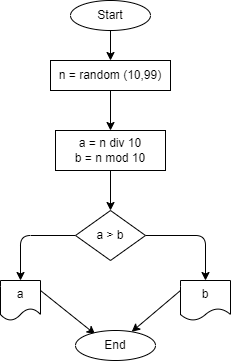

The diagram above was exported from draw.io. Its source (the exported page's mxGraphModel, read from the mxfile embedded in the PNG):
<mxGraphModel dx="961" dy="309" grid="1" gridSize="10" guides="1" tooltips="1" connect="1" arrows="1" fold="1" page="1" pageScale="1" pageWidth="827" pageHeight="1169" math="0" shadow="0">
  <root>
    <mxCell id="0" />
    <mxCell id="1" parent="0" />
    <mxCell id="9" style="edgeStyle=none;html=1;exitX=0.5;exitY=1;exitDx=0;exitDy=0;entryX=0.5;entryY=0;entryDx=0;entryDy=0;" parent="1" source="3" target="4" edge="1">
      <mxGeometry relative="1" as="geometry" />
    </mxCell>
    <mxCell id="3" value="Start" style="ellipse;whiteSpace=wrap;html=1;" parent="1" vertex="1">
      <mxGeometry x="290" y="30" width="80" height="30" as="geometry" />
    </mxCell>
    <mxCell id="10" style="edgeStyle=none;html=1;exitX=0.5;exitY=1;exitDx=0;exitDy=0;entryX=0.5;entryY=0;entryDx=0;entryDy=0;" parent="1" source="4" target="5" edge="1">
      <mxGeometry relative="1" as="geometry" />
    </mxCell>
    <mxCell id="4" value="n = random (10,99)" style="whiteSpace=wrap;html=1;" parent="1" vertex="1">
      <mxGeometry x="270" y="90" width="120" height="30" as="geometry" />
    </mxCell>
    <mxCell id="11" style="edgeStyle=none;html=1;exitX=0.5;exitY=1;exitDx=0;exitDy=0;entryX=0.5;entryY=0;entryDx=0;entryDy=0;" parent="1" source="5" target="6" edge="1">
      <mxGeometry relative="1" as="geometry" />
    </mxCell>
    <mxCell id="5" value="a = n div 10&lt;br&gt;b = n mod 10" style="whiteSpace=wrap;html=1;" parent="1" vertex="1">
      <mxGeometry x="275" y="160" width="110" height="40" as="geometry" />
    </mxCell>
    <mxCell id="12" style="edgeStyle=none;html=1;exitX=1;exitY=0.5;exitDx=0;exitDy=0;entryX=0.5;entryY=0;entryDx=0;entryDy=0;" parent="1" source="6" target="8" edge="1">
      <mxGeometry relative="1" as="geometry">
        <Array as="points">
          <mxPoint x="425" y="265" />
        </Array>
      </mxGeometry>
    </mxCell>
    <mxCell id="13" style="edgeStyle=none;html=1;exitX=0;exitY=0.5;exitDx=0;exitDy=0;entryX=0.5;entryY=0;entryDx=0;entryDy=0;" parent="1" source="6" target="7" edge="1">
      <mxGeometry relative="1" as="geometry">
        <Array as="points">
          <mxPoint x="240" y="265" />
        </Array>
      </mxGeometry>
    </mxCell>
    <mxCell id="6" value="a &amp;gt; b" style="rhombus;whiteSpace=wrap;html=1;" parent="1" vertex="1">
      <mxGeometry x="295" y="240" width="70" height="50" as="geometry" />
    </mxCell>
    <mxCell id="17" style="edgeStyle=none;html=1;exitX=1;exitY=0.25;exitDx=0;exitDy=0;entryX=0.247;entryY=0.127;entryDx=0;entryDy=0;entryPerimeter=0;" parent="1" source="7" target="15" edge="1">
      <mxGeometry relative="1" as="geometry" />
    </mxCell>
    <mxCell id="7" value="a" style="shape=document;whiteSpace=wrap;html=1;boundedLbl=1;" parent="1" vertex="1">
      <mxGeometry x="220" y="310" width="40" height="40" as="geometry" />
    </mxCell>
    <mxCell id="16" style="edgeStyle=none;html=1;exitX=0;exitY=0.25;exitDx=0;exitDy=0;" parent="1" source="8" target="15" edge="1">
      <mxGeometry relative="1" as="geometry" />
    </mxCell>
    <mxCell id="8" value="b" style="shape=document;whiteSpace=wrap;html=1;boundedLbl=1;" parent="1" vertex="1">
      <mxGeometry x="400" y="310" width="50" height="40" as="geometry" />
    </mxCell>
    <mxCell id="15" value="End" style="ellipse;whiteSpace=wrap;html=1;" parent="1" vertex="1">
      <mxGeometry x="295" y="360" width="80" height="30" as="geometry" />
    </mxCell>
  </root>
</mxGraphModel>